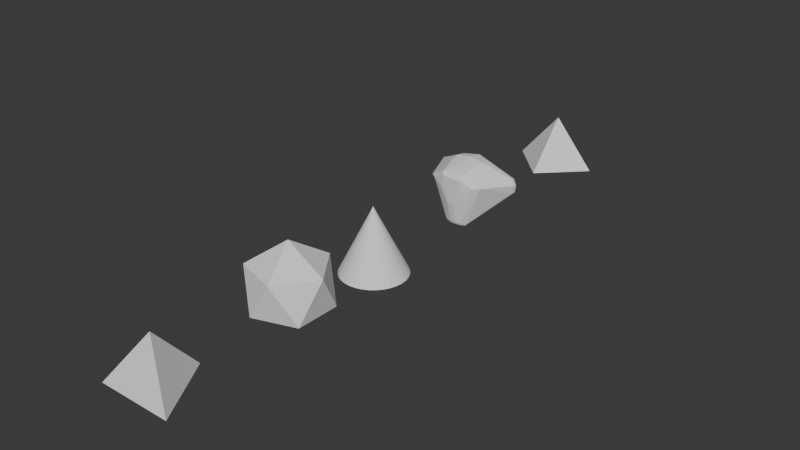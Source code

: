 # Source: models.blend  (saved by Blender 4.1.24; exported with 4.5.12 LTS)
import bpy
from mathutils import Matrix  # noqa: F401  (used for matrix-valued properties, if any)

bpy.ops.wm.read_factory_settings(use_empty=True)
scene = bpy.context.scene
scene.name = 'Scene'

# ---- world
world_world = bpy.data.worlds.new('World'); scene.world = world_world
world_world.use_nodes = True; world_world.node_tree.nodes.clear()
_N = world_world.node_tree.nodes; _L = world_world.node_tree.links
n0 = _N.new('ShaderNodeOutputWorld'); n0.name = 'World Output'; n0.location = (300, 300)
n1 = _N.new('ShaderNodeBackground'); n1.name = 'Background'; n1.location = (10, 300)
n1.inputs[0].default_value = (0.05088, 0.05088, 0.05088, 1.0)
_L.new(n1.outputs[0], n0.inputs[0])
n0.is_active_output = True
world_world.color = (0.05088, 0.05088, 0.05088)
world_world.use_sun_shadow = False
world_world.sun_shadow_jitter_overblur = 0.0

# ---- meshes
me_cone = bpy.data.meshes.new('Cone')
me_cone.from_pydata([(0.0, 1.0, -1.0), (0.1951, 0.9808, -1.0), (0.3827, 0.9239, -1.0), (0.5556, 0.8315, -1.0), (0.7071, 0.7071, -1.0), (0.8315, 0.5556, -1.0), (0.9239, 0.3827, -1.0), (0.9808, 0.1951, -1.0), (1.0, 0.0, -1.0), (0.9808, -0.1951, -1.0), (0.9239, -0.3827, -1.0), (0.8315, -0.5556, -1.0), (0.7071, -0.7071, -1.0), (0.5556, -0.8315, -1.0), (0.3827, -0.9239, -1.0), (0.1951, -0.9808, -1.0), (0.0, -1.0, -1.0), (-0.1951, -0.9808, -1.0), (-0.3827, -0.9239, -1.0), (-0.5556, -0.8315, -1.0), (-0.7071, -0.7071, -1.0), (-0.8315, -0.5556, -1.0), (-0.9239, -0.3827, -1.0), (-0.9808, -0.1951, -1.0), (-1.0, 0.0, -1.0), (-0.9808, 0.1951, -1.0), (-0.9239, 0.3827, -1.0), (-0.8315, 0.5556, -1.0), (-0.7071, 0.7071, -1.0), (-0.5556, 0.8315, -1.0), (-0.3827, 0.9239, -1.0), (-0.1951, 0.9808, -1.0), (0.0, 0.0, 1.0)], [], [(0, 32, 1), (1, 32, 2), (2, 32, 3), (3, 32, 4), (4, 32, 5), (5, 32, 6), (6, 32, 7), (7, 32, 8), (8, 32, 9), (9, 32, 10), (10, 32, 11), (11, 32, 12), (12, 32, 13), (13, 32, 14), (14, 32, 15), (15, 32, 16), (16, 32, 17), (17, 32, 18), (18, 32, 19), (19, 32, 20), (20, 32, 21), (21, 32, 22), (22, 32, 23), (23, 32, 24), (24, 32, 25), (25, 32, 26), (26, 32, 27), (27, 32, 28), (28, 32, 29), (29, 32, 30), (0, 1, 2, 3, 4, 5, 6, 7, 8, 9, 10, 11, 12, 13, 14, 15, 16, 17, 18, 19, 20, 21, 22, 23, 24, 25, 26, 27, 28, 29, 30, 31), (30, 32, 31), (31, 32, 0)])
_uv = me_cone.uv_layers.new(name='UVMap')
_uv.uv.foreach_set('vector', [0.25, 0.49, 0.25, 0.25, 0.2968, 0.4854, 0.2968, 0.4854, 0.25, 0.25, 0.3418, 0.4717, 0.3418, 0.4717, 0.25, 0.25, 0.3833, 0.4496, 0.3833, 0.4496, 0.25, 0.25, 0.4197, 0.4197, 0.4197, 0.4197, 0.25, 0.25, 0.4496, 0.3833, 0.4496, 0.3833, 0.25, 0.25, 0.4717, 0.3418, 0.4717, 0.3418, 0.25, 0.25, 0.4854, 0.2968, 0.4854, 0.2968, 0.25, 0.25, 0.49, 0.25, 0.49, 0.25, 0.25, 0.25, 0.4854, 0.2032, 0.4854, 0.2032, 0.25, 0.25, 0.4717, 0.1582, 0.4717, 0.1582, 0.25, 0.25, 0.4496, 0.1167, 0.4496, 0.1167, 0.25, 0.25, 0.4197, 0.08029, 0.4197, 0.08029, 0.25, 0.25, 0.3833, 0.05045, 0.3833, 0.05045, 0.25, 0.25, 0.3418, 0.02827, 0.3418, 0.02827, 0.25, 0.25, 0.2968, 0.01461, 0.2968, 0.01461, 0.25, 0.25, 0.25, 0.01, 0.25, 0.01, 0.25, 0.25, 0.2032, 0.01461, 0.2032, 0.01461, 0.25, 0.25, 0.1582, 0.02827, 0.1582, 0.02827, 0.25, 0.25, 0.1167, 0.05045, 0.1167, 0.05045, 0.25, 0.25, 0.08029, 0.08029, 0.08029, 0.08029, 0.25, 0.25, 0.05045, 0.1167, 0.05045, 0.1167, 0.25, 0.25, 0.02827, 0.1582, 0.02827, 0.1582, 0.25, 0.25, 0.01461, 0.2032, 0.01461, 0.2032, 0.25, 0.25, 0.01, 0.25, 0.01, 0.25, 0.25, 0.25, 0.01461, 0.2968, 0.01461, 0.2968, 0.25, 0.25, 0.02827, 0.3418, 0.02827, 0.3418, 0.25, 0.25, 0.05045, 0.3833, 0.05045, 0.3833, 0.25, 0.25, 0.08029, 0.4197, 0.08029, 0.4197, 0.25, 0.25, 0.1167, 0.4496, 0.1167, 0.4496, 0.25, 0.25, 0.1582, 0.4717, 0.75, 0.49, 0.7968, 0.4854, 0.8418, 0.4717, 0.8833, 0.4496, 0.9197, 0.4197, 0.9496, 0.3833, 0.9717, 0.3418, 0.9854, 0.2968, 0.99, 0.25, 0.9854, 0.2032, 0.9717, 0.1582, 0.9496, 0.1167, 0.9197, 0.08029, 0.8833, 0.05045, 0.8418, 0.02827, 0.7968, 0.01461, 0.75, 0.01, 0.7032, 0.01461, 0.6582, 0.02827, 0.6167, 0.05045, 0.5803, 0.08029, 0.5504, 0.1167, 0.5283, 0.1582, 0.5146, 0.2032, 0.51, 0.25, 0.5146, 0.2968, 0.5283, 0.3418, 0.5504, 0.3833, 0.5803, 0.4197, 0.6167, 0.4496, 0.6582, 0.4717, 0.7032, 0.4854, 0.1582, 0.4717, 0.25, 0.25, 0.2032, 0.4854, 0.2032, 0.4854, 0.25, 0.25, 0.25, 0.49])
me_cone.update()
me_cone_004 = bpy.data.meshes.new('Cone.004')
me_cone_004.from_pydata([(0.0, 1.3, -0.76), (1.3, 0.0, -0.76), (0.0, -1.3, -0.76), (-1.3, 0.0, -0.76), (0.0, 0.0, 0.76)], [], [(0, 4, 1), (1, 4, 2), (0, 1, 2, 3), (2, 4, 3), (3, 4, 0)])
_uv = me_cone_004.uv_layers.new(name='UVMap')
_uv.uv.foreach_set('vector', [0.25, 0.49, 0.25, 0.25, 0.49, 0.25, 0.49, 0.25, 0.25, 0.25, 0.25, 0.01, 0.75, 0.49, 0.99, 0.25, 0.75, 0.01, 0.51, 0.25, 0.25, 0.01, 0.25, 0.25, 0.01, 0.25, 0.01, 0.25, 0.25, 0.25, 0.25, 0.49])
me_cone_004.update()
me_icosphere_001 = bpy.data.meshes.new('Icosphere.001')
me_icosphere_001.from_pydata([(0.0, 0.0, -1.29), (0.9334, -0.6782, -0.5769), (-0.3565, -1.097, -0.5769), (-1.154, 0.0, -0.5769), (-0.3565, 1.097, -0.5769), (0.9334, 0.6782, -0.5769), (0.3565, -1.097, 0.5769), (-0.9334, -0.6782, 0.5769), (-0.9334, 0.6782, 0.5769), (0.3565, 1.097, 0.5769), (1.154, 0.0, 0.5769), (0.0, 0.0, 1.29)], [], [(0, 1, 2), (1, 0, 5), (0, 2, 3), (0, 3, 4), (0, 4, 5), (1, 5, 10), (2, 1, 6), (3, 2, 7), (4, 3, 8), (5, 4, 9), (1, 10, 6), (2, 6, 7), (3, 7, 8), (4, 8, 9), (5, 9, 10), (6, 10, 11), (7, 6, 11), (8, 7, 11), (9, 8, 11), (10, 9, 11)])
_uv = me_icosphere_001.uv_layers.new(name='UVMap')
_uv.uv.foreach_set('vector', [0.1818, 0.0, 0.2727, 0.1575, 0.09091, 0.1575, 0.2727, 0.1575, 0.3636, 0.0, 0.4545, 0.1575, 0.9091, 0.0, 1.0, 0.1575, 0.8182, 0.1575, 0.7273, 0.0, 0.8182, 0.1575, 0.6364, 0.1575, 0.5455, 0.0, 0.6364, 0.1575, 0.4545, 0.1575, 0.2727, 0.1575, 0.4545, 0.1575, 0.3636, 0.3149, 0.09091, 0.1575, 0.2727, 0.1575, 0.1818, 0.3149, 0.8182, 0.1575, 1.0, 0.1575, 0.9091, 0.3149, 0.6364, 0.1575, 0.8182, 0.1575, 0.7273, 0.3149, 0.4545, 0.1575, 0.6364, 0.1575, 0.5455, 0.3149, 0.2727, 0.1575, 0.3636, 0.3149, 0.1818, 0.3149, 0.09091, 0.1575, 0.1818, 0.3149, 0.0, 0.3149, 0.8182, 0.1575, 0.9091, 0.3149, 0.7273, 0.3149, 0.6364, 0.1575, 0.7273, 0.3149, 0.5455, 0.3149, 0.4545, 0.1575, 0.5455, 0.3149, 0.3636, 0.3149, 0.1818, 0.3149, 0.3636, 0.3149, 0.2727, 0.4724, 0.0, 0.3149, 0.1818, 0.3149, 0.09091, 0.4724, 0.7273, 0.3149, 0.9091, 0.3149, 0.8182, 0.4724, 0.5455, 0.3149, 0.7273, 0.3149, 0.6364, 0.4724, 0.3636, 0.3149, 0.5455, 0.3149, 0.4545, 0.4724])
me_icosphere_001.update()
me_cone_005 = bpy.data.meshes.new('Cone.005')
me_cone_005.from_pydata([(0.0, 1.3, -0.76), (1.126, -0.65, -0.76), (-1.126, -0.65, -0.76), (0.0, 0.0, 0.76)], [], [(0, 3, 1), (0, 1, 2), (1, 3, 2), (2, 3, 0)])
_uv = me_cone_005.uv_layers.new(name='UVMap')
_uv.uv.foreach_set('vector', [0.25, 0.49, 0.25, 0.25, 0.4578, 0.13, 0.75, 0.49, 0.9578, 0.13, 0.5422, 0.13, 0.4578, 0.13, 0.25, 0.25, 0.04215, 0.13, 0.04215, 0.13, 0.25, 0.25, 0.25, 0.49])
me_cone_005.update()
me_suzanne = bpy.data.meshes.new('Suzanne')
me_suzanne.from_pydata([(0.3516, -0.8281, 0.2422), (-0.3516, -0.8281, 0.2422), (0.4453, -0.7812, 0.1562), (-0.4453, -0.7812, 0.1562), (0.0, 0.5469, 0.8984), (0.0, 0.8516, 0.5625), (0.0, 0.8281, 0.07031), (0.3672, -0.5312, -0.8906), (-0.3672, -0.5312, -0.8906), (0.3281, -0.5234, -0.9453), (-0.3281, -0.5234, -0.9453), (0.1797, -0.5547, -0.9688), (-0.1797, -0.5547, -0.9688), (0.0, -0.5781, -0.9844), (0.8594, -0.5938, 0.4297), (-0.8594, -0.5938, 0.4297), (0.3203, -0.7344, 0.7578), (-0.3203, -0.7344, 0.7578), (0.0, -0.7344, -0.7656), (0.1094, -0.7344, -0.7188), (-0.1094, -0.7344, -0.7188), (0.1172, -0.7109, -0.8359), (-0.1172, -0.7109, -0.8359), (0.0625, -0.6953, -0.8828), (-0.0625, -0.6953, -0.8828), (0.6875, -0.7266, 0.4141), (-0.6875, -0.7266, 0.4141), (0.3125, -0.8359, 0.6406), (-0.3125, -0.8359, 0.6406), (0.2031, -0.8516, 0.6172), (-0.2031, -0.8516, 0.6172), (0.2656, -0.6641, -0.8203), (-0.2656, -0.6641, -0.8203), (0.2344, -0.6328, -0.9141), (-0.2344, -0.6328, -0.9141), (0.1641, -0.6328, -0.9297), (-0.1641, -0.6328, -0.9297), (0.0, -0.6406, -0.9453), (0.1094, -0.8281, -0.2266), (-0.1094, -0.8281, -0.2266), (0.0, -0.2891, 0.8984), (0.0, 0.07812, 0.9844), (0.0, 0.6719, -0.1953), (0.0, -0.4609, -0.9766), (0.3281, -0.3984, -0.9141), (-0.3281, -0.3984, -0.9141), (0.4531, 0.3828, 0.8672), (-0.4531, 0.3828, 0.8672), (0.4531, 0.07031, 0.9297), (-0.4531, 0.07031, 0.9297), (0.4531, -0.2344, 0.8516), (-0.4531, -0.2344, 0.8516), (1.281, 0.4297, 0.05469), (-1.281, 0.4297, 0.05469), (1.352, 0.4219, 0.3203), (-1.352, 0.4219, 0.3203), (1.234, 0.4219, 0.5078), (-1.234, 0.4219, 0.5078), (1.25, 0.5469, 0.4688), (-1.25, 0.5469, 0.4688), (1.367, 0.5, 0.2969), (-1.367, 0.5, 0.2969), (1.312, 0.5312, 0.05469), (-1.312, 0.5312, 0.05469), (1.039, 0.4922, -0.08594), (-1.039, 0.4922, -0.08594)], [], [(11, 35, 37, 13), (37, 36, 12, 13), (9, 33, 35, 11), (36, 34, 10, 12), (7, 31, 33, 9), (34, 32, 8, 10), (21, 23, 35, 33), (36, 24, 22, 34), (41, 48, 46, 4), (47, 49, 41, 4), (54, 52, 62, 60), (63, 53, 55, 61), (56, 54, 60, 58), (61, 55, 57, 59), (58, 60, 62), (63, 61, 59), (17, 28, 27, 16), (43, 11, 13), (12, 43, 13), (12, 10, 43), (10, 45, 43), (45, 42, 43), (42, 44, 43), (44, 9, 43), (9, 11, 43), (23, 37, 35), (24, 36, 37), (23, 24, 37), (8, 63, 10), (63, 45, 10), (63, 65, 45), (65, 42, 45), (6, 62, 42), (62, 64, 42), (64, 44, 42), (65, 63, 42), (63, 6, 42), (64, 62, 44), (62, 9, 44), (62, 7, 9), (31, 21, 33), (21, 22, 24), (21, 24, 23), (22, 32, 34), (14, 25, 31, 7), (15, 53, 8), (53, 63, 8), (5, 58, 62, 6), (39, 20, 18, 38), (52, 7, 62), (52, 14, 7), (48, 56, 58, 46), (38, 21, 31), (25, 2, 31), (2, 38, 31), (38, 19, 21), (19, 18, 21), (18, 22, 21), (18, 20, 22), (20, 39, 22), (39, 32, 22), (39, 3, 32), (3, 26, 32), (26, 28, 15), (28, 17, 15), (17, 51, 15), (51, 57, 15), (57, 55, 15), (55, 53, 15), (47, 4, 59), (4, 5, 59), (4, 58, 5), (49, 47, 59, 57), (4, 46, 58), (56, 14, 54), (14, 52, 54), (56, 50, 14), (50, 16, 14), (16, 27, 14), (27, 25, 14), (2, 0, 38), (0, 29, 38), (5, 6, 63, 59), (26, 15, 8, 32), (18, 19, 38), (27, 0, 25), (0, 2, 25), (30, 1, 39), (1, 3, 39), (1, 26, 3), (1, 28, 26), (1, 30, 28), (39, 38, 29, 30), (49, 51, 17), (16, 40, 17), (40, 41, 17), (41, 49, 17), (49, 57, 51), (48, 50, 56), (48, 16, 50), (48, 41, 16), (41, 40, 16), (29, 0, 27), (28, 30, 29), (28, 29, 27)])
_uv = me_suzanne.uv_layers.new(name='UVMap')
_uv.uv.foreach_set('vector', [0.5192, 0.06045, 0.5155, 0.06845, 0.4992, 0.06453, 0.4992, 0.05441, 0.4992, 0.06453, 0.483, 0.06849, 0.4793, 0.0605, 0.4992, 0.05441, 0.5289, 0.06498, 0.5211, 0.07062, 0.5155, 0.06845, 0.5192, 0.06045, 0.483, 0.06849, 0.4774, 0.07068, 0.4695, 0.06506, 0.4793, 0.0605, 0.5314, 0.06774, 0.5248, 0.07937, 0.5211, 0.07062, 0.5289, 0.06498, 0.4774, 0.07068, 0.4737, 0.07942, 0.4671, 0.06782, 0.4695, 0.06506, 0.5103, 0.08061, 0.5053, 0.07537, 0.5155, 0.06845, 0.5211, 0.07062, 0.483, 0.06849, 0.4932, 0.07538, 0.4882, 0.08063, 0.4774, 0.07068, 0.9592, 0.3565, 0.881, 0.3084, 0.9031, 0.2604, 0.9999, 0.2523, 0.0967, 0.2614, 0.1188, 0.3092, 0.04104, 0.3574, 0.00014, 0.2535, 0.6693, 0.757, 0.6033, 0.7192, 0.6295, 0.6933, 0.6536, 0.7121, 0.106, 0.6933, 0.1322, 0.7192, 0.06617, 0.757, 0.08188, 0.7121, 0.7126, 0.6985, 0.6693, 0.757, 0.6536, 0.7121, 0.662, 0.686, 0.08188, 0.7121, 0.06617, 0.757, 0.02292, 0.6985, 0.07346, 0.686, 0.662, 0.686, 0.6536, 0.7121, 0.6295, 0.6933, 0.106, 0.6933, 0.08188, 0.7121, 0.07346, 0.686, 0.0, 0.0, 0.4058, 0.3713, 0.5934, 0.3712, 0.6015, 0.3955, 0.4992, 0.03322, 0.5192, 0.06045, 0.4992, 0.05441, 0.4793, 0.0605, 0.4992, 0.03322, 0.4992, 0.05441, 0.4793, 0.0605, 0.4695, 0.06506, 0.4992, 0.03322, 0.4695, 0.06506, 0.4628, 0.06079, 0.4992, 0.03322, 0.4628, 0.06079, 0.0, 0.0, 0.4992, 0.03322, 0.0, 0.0, 0.0, 0.0, 0.4992, 0.03322, 0.5357, 0.06069, 0.5289, 0.06498, 0.4992, 0.03322, 0.5289, 0.06498, 0.5192, 0.06045, 0.4992, 0.03322, 0.5053, 0.07537, 0.4992, 0.06453, 0.5155, 0.06845, 0.4932, 0.07538, 0.483, 0.06849, 0.4992, 0.06453, 0.5053, 0.07537, 0.4932, 0.07538, 0.4992, 0.06453, 0.4671, 0.06782, 0.0, 0.0, 0.4695, 0.06506, 0.0, 0.0, 0.4628, 0.06079, 0.4695, 0.06506, 0.106, 0.6933, 0.1365, 0.6558, 0.4628, 0.06079, 0.1365, 0.6558, 0.0, 0.0, 0.4628, 0.06079, 0.9216, 0.06268, 0.0, 0.0, 0.8602, 0.02579, 0.6295, 0.6933, 0.5989, 0.6558, 0.8602, 0.02579, 0.5989, 0.6558, 0.0, 0.0, 0.0, 0.0, 0.1365, 0.6558, 0.106, 0.6933, 0.0, 0.0, 0.106, 0.6933, 0.9216, 0.06268, 0.8602, 0.02579, 0.5989, 0.6558, 0.6295, 0.6933, 0.0, 0.0, 0.6295, 0.6933, 0.5289, 0.06498, 0.5357, 0.06069, 0.6295, 0.6933, 0.5314, 0.06774, 0.5289, 0.06498, 0.5248, 0.07937, 0.5103, 0.08061, 0.5211, 0.07062, 0.0, 0.0, 0.4882, 0.08063, 0.4932, 0.07538, 0.0, 0.0, 0.4932, 0.07538, 0.5053, 0.07537, 0.4882, 0.08063, 0.4737, 0.07942, 0.4774, 0.07068, 0.0, 0.0, 0.0, 0.0, 0.5248, 0.07937, 0.5314, 0.06774, 0.0, 0.0, 0.0, 0.0, 0.4671, 0.06782, 0.1322, 0.7192, 0.106, 0.6933, 0.4671, 0.06782, 0.9873, 0.1527, 0.662, 0.686, 0.0, 0.0, 0.9216, 0.06268, 0.0, 0.0, 0.4878, 0.09346, 0.0, 0.0, 0.0, 0.0, 0.6033, 0.7192, 0.5314, 0.06774, 0.6295, 0.6933, 0.6033, 0.7192, 0.0, 0.0, 0.5314, 0.06774, 0.881, 0.3084, 0.7126, 0.6985, 0.662, 0.686, 0.0, 0.0, 0.0, 0.0, 0.5103, 0.08061, 0.5248, 0.07937, 0.0, 0.0, 0.0, 0.0, 0.5248, 0.07937, 0.0, 0.0, 0.0, 0.0, 0.5248, 0.07937, 0.0, 0.0, 0.5107, 0.09344, 0.5103, 0.08061, 0.5107, 0.09344, 0.4993, 0.09135, 0.5103, 0.08061, 0.4993, 0.09135, 0.4882, 0.08063, 0.0, 0.0, 0.4993, 0.09135, 0.4878, 0.09346, 0.4882, 0.08063, 0.4878, 0.09346, 0.0, 0.0, 0.4882, 0.08063, 0.0, 0.0, 0.4737, 0.07942, 0.4882, 0.08063, 0.0, 0.0, 0.0, 0.0, 0.4737, 0.07942, 0.0, 0.0, 0.0, 0.0, 0.4737, 0.07942, 0.0, 0.0, 0.0, 0.0, 0.0, 0.0, 0.4058, 0.3713, 0.3977, 0.3956, 0.0, 0.0, 0.3977, 0.3956, 0.0, 0.0, 0.0, 0.0, 0.0, 0.0, 0.0, 0.0, 0.0, 0.0, 0.03416, 0.8971, 0.06617, 0.757, 0.0, 0.0, 0.06617, 0.757, 0.1322, 0.7192, 0.0, 0.0, 0.0967, 0.2614, 0.00014, 0.2535, 0.07346, 0.686, 0.9999, 0.2523, 0.9873, 0.1527, 0.07346, 0.686, 0.9999, 0.2523, 0.662, 0.686, 0.9873, 0.1527, 0.1188, 0.3092, 0.0, 0.0, 0.07346, 0.686, 0.02292, 0.6985, 0.9999, 0.2523, 0.9031, 0.2604, 0.662, 0.686, 0.7013, 0.8971, 0.0, 0.0, 0.6693, 0.757, 0.0, 0.0, 0.6033, 0.7192, 0.6693, 0.757, 0.7013, 0.8971, 0.0, 0.0, 0.0, 0.0, 0.0, 0.0, 0.0, 0.0, 0.0, 0.0, 0.6015, 0.3955, 0.5934, 0.3712, 0.0, 0.0, 0.5934, 0.3712, 0.0, 0.0, 0.0, 0.0, 0.8846, 0.5985, 0.8663, 0.6153, 0.0, 0.0, 0.8663, 0.6153, 0.0, 0.0, 0.0, 0.0, 0.9873, 0.1527, 0.9216, 0.06268, 0.106, 0.6933, 0.07346, 0.686, 0.0, 0.0, 0.0, 0.0, 0.4671, 0.06782, 0.4737, 0.07942, 0.4993, 0.09135, 0.5107, 0.09344, 0.0, 0.0, 0.5934, 0.3712, 0.0, 0.0, 0.0, 0.0, 0.8663, 0.6153, 0.8846, 0.5985, 0.0, 0.0, 0.0, 0.0, 0.0, 0.0, 0.0, 0.0, 0.8663, 0.8661, 0.848, 0.8493, 0.0, 0.0, 0.8663, 0.8661, 0.0, 0.0, 0.0, 0.0, 0.8663, 0.8661, 0.0, 0.0, 0.0, 0.0, 0.0, 0.0, 0.0, 0.0, 0.4058, 0.3713, 0.0, 0.0, 0.0, 0.0, 0.0, 0.0, 0.0, 0.0, 0.1188, 0.3092, 0.1557, 0.3474, 0.3977, 0.3956, 0.6015, 0.3955, 0.0, 0.0, 0.0, 0.0, 0.9, 0.4204, 0.9592, 0.3565, 0.0, 0.0, 0.04104, 0.3574, 0.1188, 0.3092, 0.3977, 0.3956, 0.1188, 0.3092, 0.0, 0.0, 0.0, 0.0, 0.881, 0.3084, 0.8442, 0.3468, 0.7013, 0.8971, 0.881, 0.3084, 0.0, 0.0, 0.0, 0.0, 0.881, 0.3084, 0.9592, 0.3565, 0.0, 0.0, 0.9592, 0.3565, 0.9, 0.4204, 0.6015, 0.3955, 0.0, 0.0, 0.8663, 0.6153, 0.5934, 0.3712, 0.4058, 0.3713, 0.0, 0.0, 0.0, 0.0, 0.4058, 0.3713, 0.0, 0.0, 0.5934, 0.3712])
me_suzanne.update()

# ---- objects
ob_cone = bpy.data.objects.new('Cone', me_cone)
ob_cone_001 = bpy.data.objects.new('Cone.001', me_cone_004)
ob_icosphere = bpy.data.objects.new('Icosphere', me_icosphere_001)
ob_cone_002 = bpy.data.objects.new('Cone.002', me_cone_005)
ob_suzanne = bpy.data.objects.new('Suzanne', me_suzanne)

# ---- transforms, parenting, visibility, modifiers, constraints
ob_cone.location = (0.0, -4.251, 0.0)
ob_cone_001.location = (0.0, 4.851, 0.0)
ob_icosphere.location = (0.0, -7.431, 0.0)
ob_cone_002.location = (0.0, -11.77, 0.0)
ob_suzanne.location = (0.0, 0.0, 0.0)

# ---- collection membership
scene.collection.objects.link(ob_cone)
scene.collection.objects.link(ob_cone_001)
scene.collection.objects.link(ob_icosphere)
scene.collection.objects.link(ob_cone_002)
scene.collection.objects.link(ob_suzanne)

# ---- scene / render settings (as saved in the file)
scene.frame_start = 1; scene.frame_end = 250; scene.frame_set(1)
scene.render.engine = 'BLENDER_EEVEE_NEXT'
scene.cycles.sampling_pattern = 'TABULATED_SOBOL'
scene.eevee.ray_tracing_options.trace_max_roughness = 0.0
bpy.context.view_layer.update()

# ---- added for rendering (the .blend has no active camera and no usable light): camera, sun
cam_auto = bpy.data.cameras.new('AutoCamera')
cam_auto.lens = 50.0
cam_auto.sensor_width = 36.0
cam_auto.clip_end = 1000.0
ob_auto_camera = bpy.data.objects.new('AutoCamera', cam_auto)
scene.collection.objects.link(ob_auto_camera)
ob_auto_camera.location = (17.533, -24.175, 14.0264)
ob_auto_camera.rotation_euler = (1.09748, -7.21219e-08, 0.694738)
scene.camera = ob_auto_camera
light_auto_sun = bpy.data.lights.new('AutoSun', 'SUN')
light_auto_sun.energy = 3.0
light_auto_sun.angle = 0.0523599
ob_auto_sun = bpy.data.objects.new('AutoSun', light_auto_sun)
scene.collection.objects.link(ob_auto_sun)
ob_auto_sun.rotation_euler = (0.872665, 0.174533, 0.523599)
bpy.context.view_layer.update()

